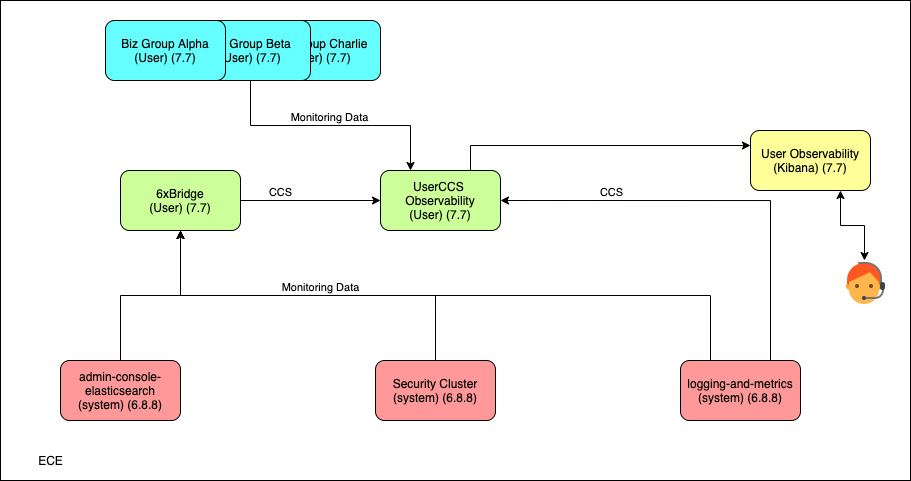

The diagram above was exported from draw.io. Its source (the exported page's mxGraphModel, read from the mxfile embedded in the PNG):
<mxGraphModel dx="1140" dy="661" grid="1" gridSize="10" guides="1" tooltips="1" connect="1" arrows="1" fold="1" page="1" pageScale="1" pageWidth="1169" pageHeight="827" math="0" shadow="0">
  <root>
    <mxCell id="0" />
    <mxCell id="1" parent="0" />
    <mxCell id="DVjk242B7GhNGVF9sz1N-1" value="" style="whiteSpace=wrap;html=1;movable=0;resizable=0;rotatable=0;deletable=0;editable=0;connectable=0;" vertex="1" parent="1">
      <mxGeometry x="150" y="160" width="910" height="480" as="geometry" />
    </mxCell>
    <mxCell id="DVjk242B7GhNGVF9sz1N-2" value="ECE" style="text;html=1;align=center;verticalAlign=middle;resizable=1;points=[];autosize=1;movable=0;rotatable=0;deletable=0;editable=0;connectable=0;" vertex="1" parent="1">
      <mxGeometry x="180" y="610" width="40" height="20" as="geometry" />
    </mxCell>
    <mxCell id="DVjk242B7GhNGVF9sz1N-30" style="edgeStyle=orthogonalEdgeStyle;rounded=0;orthogonalLoop=1;jettySize=auto;html=1;exitX=0.5;exitY=0;exitDx=0;exitDy=0;startArrow=none;startFill=0;" edge="1" parent="1" source="DVjk242B7GhNGVF9sz1N-3">
      <mxGeometry relative="1" as="geometry">
        <mxPoint x="330" y="390" as="targetPoint" />
      </mxGeometry>
    </mxCell>
    <mxCell id="DVjk242B7GhNGVF9sz1N-3" value="admin-console-elasticsearch&lt;br&gt;(system) (6.8.8)" style="rounded=1;whiteSpace=wrap;html=1;fillColor=#FF9999;" vertex="1" parent="1">
      <mxGeometry x="210" y="520" width="120" height="60" as="geometry" />
    </mxCell>
    <mxCell id="DVjk242B7GhNGVF9sz1N-24" style="edgeStyle=orthogonalEdgeStyle;rounded=0;orthogonalLoop=1;jettySize=auto;html=1;exitX=0.75;exitY=0;exitDx=0;exitDy=0;entryX=0;entryY=0.25;entryDx=0;entryDy=0;" edge="1" parent="1" source="DVjk242B7GhNGVF9sz1N-4" target="DVjk242B7GhNGVF9sz1N-12">
      <mxGeometry relative="1" as="geometry" />
    </mxCell>
    <mxCell id="DVjk242B7GhNGVF9sz1N-4" value="UserCCS&amp;nbsp; Observability&lt;br&gt;(User) (7.7)" style="rounded=1;whiteSpace=wrap;html=1;fillColor=#CCFF99;" vertex="1" parent="1">
      <mxGeometry x="530" y="330" width="120" height="60" as="geometry" />
    </mxCell>
    <mxCell id="DVjk242B7GhNGVF9sz1N-17" style="edgeStyle=orthogonalEdgeStyle;rounded=0;orthogonalLoop=1;jettySize=auto;html=1;exitX=1;exitY=0.5;exitDx=0;exitDy=0;" edge="1" parent="1" source="DVjk242B7GhNGVF9sz1N-5" target="DVjk242B7GhNGVF9sz1N-4">
      <mxGeometry relative="1" as="geometry" />
    </mxCell>
    <mxCell id="DVjk242B7GhNGVF9sz1N-20" value="CCS" style="edgeLabel;html=1;align=center;verticalAlign=middle;resizable=0;points=[];" vertex="1" connectable="0" parent="DVjk242B7GhNGVF9sz1N-17">
      <mxGeometry x="-0.4355" relative="1" as="geometry">
        <mxPoint y="-8" as="offset" />
      </mxGeometry>
    </mxCell>
    <mxCell id="DVjk242B7GhNGVF9sz1N-5" value="6xBridge&lt;br&gt;(User) (7.7)" style="rounded=1;whiteSpace=wrap;html=1;fillColor=#CCFF99;" vertex="1" parent="1">
      <mxGeometry x="270" y="330" width="120" height="60" as="geometry" />
    </mxCell>
    <mxCell id="DVjk242B7GhNGVF9sz1N-10" style="edgeStyle=orthogonalEdgeStyle;rounded=0;orthogonalLoop=1;jettySize=auto;html=1;exitX=0.25;exitY=0;exitDx=0;exitDy=0;entryX=0.5;entryY=1;entryDx=0;entryDy=0;" edge="1" parent="1" source="DVjk242B7GhNGVF9sz1N-6" target="DVjk242B7GhNGVF9sz1N-5">
      <mxGeometry relative="1" as="geometry">
        <mxPoint x="300" y="390" as="targetPoint" />
      </mxGeometry>
    </mxCell>
    <mxCell id="DVjk242B7GhNGVF9sz1N-21" style="edgeStyle=orthogonalEdgeStyle;rounded=0;orthogonalLoop=1;jettySize=auto;html=1;exitX=0.75;exitY=0;exitDx=0;exitDy=0;entryX=1;entryY=0.5;entryDx=0;entryDy=0;" edge="1" parent="1" source="DVjk242B7GhNGVF9sz1N-6" target="DVjk242B7GhNGVF9sz1N-4">
      <mxGeometry relative="1" as="geometry" />
    </mxCell>
    <mxCell id="DVjk242B7GhNGVF9sz1N-22" value="CCS" style="edgeLabel;html=1;align=center;verticalAlign=middle;resizable=0;points=[];" vertex="1" connectable="0" parent="DVjk242B7GhNGVF9sz1N-21">
      <mxGeometry x="0.4826" relative="1" as="geometry">
        <mxPoint y="-8" as="offset" />
      </mxGeometry>
    </mxCell>
    <mxCell id="DVjk242B7GhNGVF9sz1N-6" value="logging-and-metrics&lt;br&gt;(system) (6.8.8)" style="rounded=1;whiteSpace=wrap;html=1;fillColor=#FF9999;" vertex="1" parent="1">
      <mxGeometry x="830" y="520" width="120" height="60" as="geometry" />
    </mxCell>
    <mxCell id="DVjk242B7GhNGVF9sz1N-9" style="edgeStyle=orthogonalEdgeStyle;rounded=0;orthogonalLoop=1;jettySize=auto;html=1;exitX=0.5;exitY=0;exitDx=0;exitDy=0;entryX=0.5;entryY=1;entryDx=0;entryDy=0;" edge="1" parent="1" source="DVjk242B7GhNGVF9sz1N-7" target="DVjk242B7GhNGVF9sz1N-5">
      <mxGeometry relative="1" as="geometry" />
    </mxCell>
    <mxCell id="DVjk242B7GhNGVF9sz1N-19" value="Monitoring Data" style="edgeLabel;html=1;align=center;verticalAlign=middle;resizable=0;points=[];" vertex="1" connectable="0" parent="DVjk242B7GhNGVF9sz1N-9">
      <mxGeometry x="-0.6868" y="21" relative="1" as="geometry">
        <mxPoint x="-94.03" y="-13" as="offset" />
      </mxGeometry>
    </mxCell>
    <mxCell id="DVjk242B7GhNGVF9sz1N-7" value="Security Cluster&lt;br&gt;(system) (6.8.8)" style="rounded=1;whiteSpace=wrap;html=1;fillColor=#FF9999;" vertex="1" parent="1">
      <mxGeometry x="525" y="520" width="120" height="60" as="geometry" />
    </mxCell>
    <mxCell id="DVjk242B7GhNGVF9sz1N-26" style="edgeStyle=orthogonalEdgeStyle;rounded=0;orthogonalLoop=1;jettySize=auto;html=1;exitX=0.75;exitY=1;exitDx=0;exitDy=0;startArrow=classic;startFill=1;" edge="1" parent="1" source="DVjk242B7GhNGVF9sz1N-12" target="DVjk242B7GhNGVF9sz1N-25">
      <mxGeometry relative="1" as="geometry" />
    </mxCell>
    <mxCell id="DVjk242B7GhNGVF9sz1N-12" value="User Observability&lt;br&gt;(Kibana) (7.7)" style="rounded=1;whiteSpace=wrap;html=1;fillColor=#FFFF99;" vertex="1" parent="1">
      <mxGeometry x="900" y="290" width="120" height="60" as="geometry" />
    </mxCell>
    <mxCell id="DVjk242B7GhNGVF9sz1N-15" value="Biz Group Charlie&lt;br&gt;(User) (7.7)" style="rounded=1;whiteSpace=wrap;html=1;fillColor=#66FFFF;" vertex="1" parent="1">
      <mxGeometry x="410" y="180" width="120" height="60" as="geometry" />
    </mxCell>
    <mxCell id="DVjk242B7GhNGVF9sz1N-27" value="" style="edgeStyle=orthogonalEdgeStyle;rounded=0;orthogonalLoop=1;jettySize=auto;html=1;exitX=0.5;exitY=1;exitDx=0;exitDy=0;entryX=0.25;entryY=0;entryDx=0;entryDy=0;startArrow=none;startFill=0;" edge="1" parent="1" source="DVjk242B7GhNGVF9sz1N-16" target="DVjk242B7GhNGVF9sz1N-4">
      <mxGeometry relative="1" as="geometry" />
    </mxCell>
    <mxCell id="DVjk242B7GhNGVF9sz1N-16" value="Biz Group Beta&lt;br&gt;(User) (7.7)" style="rounded=1;whiteSpace=wrap;html=1;fillColor=#66FFFF;" vertex="1" parent="1">
      <mxGeometry x="340" y="180" width="120" height="60" as="geometry" />
    </mxCell>
    <mxCell id="DVjk242B7GhNGVF9sz1N-25" value="" style="shape=image;verticalLabelPosition=bottom;verticalAlign=top;imageAspect=0;aspect=fixed;image=data:image/svg+xml,(base64 omitted: 1464 chars);fillColor=#FFFF99;" vertex="1" parent="1">
      <mxGeometry x="990" y="420" width="48" height="48" as="geometry" />
    </mxCell>
    <mxCell id="DVjk242B7GhNGVF9sz1N-14" value="Biz Group Alpha&lt;br&gt;(User) (7.7)" style="rounded=1;whiteSpace=wrap;html=1;fillColor=#66FFFF;" vertex="1" parent="1">
      <mxGeometry x="255" y="180" width="120" height="60" as="geometry" />
    </mxCell>
    <mxCell id="DVjk242B7GhNGVF9sz1N-29" value="Monitoring Data" style="edgeLabel;html=1;align=center;verticalAlign=middle;resizable=0;points=[];" vertex="1" connectable="0" parent="1">
      <mxGeometry x="499.99690569834394" y="308" as="geometry">
        <mxPoint x="-21" y="-31" as="offset" />
      </mxGeometry>
    </mxCell>
  </root>
</mxGraphModel>